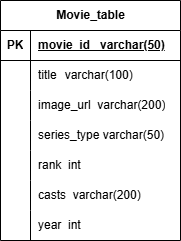

The diagram above was exported from draw.io. Its source (the exported page's mxGraphModel, read from the mxfile embedded in the PNG):
<mxGraphModel dx="1034" dy="412" grid="1" gridSize="10" guides="1" tooltips="1" connect="1" arrows="1" fold="1" page="1" pageScale="1" pageWidth="850" pageHeight="1100" math="0" shadow="0">
  <root>
    <mxCell id="0" />
    <mxCell id="1" parent="0" />
    <mxCell id="QL0mflspIe35ANSJdSik-20" value="Movie_table" style="shape=table;startSize=30;container=1;collapsible=1;childLayout=tableLayout;fixedRows=1;rowLines=0;fontStyle=1;align=center;resizeLast=1;html=1;" parent="1" vertex="1">
      <mxGeometry x="90" y="10" width="180" height="240" as="geometry">
        <mxRectangle x="90" y="20" width="110" height="30" as="alternateBounds" />
      </mxGeometry>
    </mxCell>
    <mxCell id="QL0mflspIe35ANSJdSik-21" value="" style="shape=tableRow;horizontal=0;startSize=0;swimlaneHead=0;swimlaneBody=0;fillColor=none;collapsible=0;dropTarget=0;points=[[0,0.5],[1,0.5]];portConstraint=eastwest;top=0;left=0;right=0;bottom=1;" parent="QL0mflspIe35ANSJdSik-20" vertex="1">
      <mxGeometry y="30" width="180" height="30" as="geometry" />
    </mxCell>
    <mxCell id="QL0mflspIe35ANSJdSik-22" value="PK" style="shape=partialRectangle;connectable=0;fillColor=none;top=0;left=0;bottom=0;right=0;fontStyle=1;overflow=hidden;whiteSpace=wrap;html=1;" parent="QL0mflspIe35ANSJdSik-21" vertex="1">
      <mxGeometry width="30" height="30" as="geometry">
        <mxRectangle width="30" height="30" as="alternateBounds" />
      </mxGeometry>
    </mxCell>
    <mxCell id="QL0mflspIe35ANSJdSik-23" value="movie_id&amp;nbsp; &amp;nbsp;varchar(50)" style="shape=partialRectangle;connectable=0;fillColor=none;top=0;left=0;bottom=0;right=0;align=left;spacingLeft=6;fontStyle=5;overflow=hidden;whiteSpace=wrap;html=1;" parent="QL0mflspIe35ANSJdSik-21" vertex="1">
      <mxGeometry x="30" width="150" height="30" as="geometry">
        <mxRectangle width="150" height="30" as="alternateBounds" />
      </mxGeometry>
    </mxCell>
    <mxCell id="QL0mflspIe35ANSJdSik-24" value="" style="shape=tableRow;horizontal=0;startSize=0;swimlaneHead=0;swimlaneBody=0;fillColor=none;collapsible=0;dropTarget=0;points=[[0,0.5],[1,0.5]];portConstraint=eastwest;top=0;left=0;right=0;bottom=0;" parent="QL0mflspIe35ANSJdSik-20" vertex="1">
      <mxGeometry y="60" width="180" height="30" as="geometry" />
    </mxCell>
    <mxCell id="QL0mflspIe35ANSJdSik-25" value="" style="shape=partialRectangle;connectable=0;fillColor=none;top=0;left=0;bottom=0;right=0;editable=1;overflow=hidden;whiteSpace=wrap;html=1;" parent="QL0mflspIe35ANSJdSik-24" vertex="1">
      <mxGeometry width="30" height="30" as="geometry">
        <mxRectangle width="30" height="30" as="alternateBounds" />
      </mxGeometry>
    </mxCell>
    <mxCell id="QL0mflspIe35ANSJdSik-26" value="title&lt;span style=&quot;white-space: pre;&quot;&gt;&#09;&lt;/span&gt;varchar(100)" style="shape=partialRectangle;connectable=0;fillColor=none;top=0;left=0;bottom=0;right=0;align=left;spacingLeft=6;overflow=hidden;whiteSpace=wrap;html=1;" parent="QL0mflspIe35ANSJdSik-24" vertex="1">
      <mxGeometry x="30" width="150" height="30" as="geometry">
        <mxRectangle width="150" height="30" as="alternateBounds" />
      </mxGeometry>
    </mxCell>
    <mxCell id="QL0mflspIe35ANSJdSik-27" value="" style="shape=tableRow;horizontal=0;startSize=0;swimlaneHead=0;swimlaneBody=0;fillColor=none;collapsible=0;dropTarget=0;points=[[0,0.5],[1,0.5]];portConstraint=eastwest;top=0;left=0;right=0;bottom=0;" parent="QL0mflspIe35ANSJdSik-20" vertex="1">
      <mxGeometry y="90" width="180" height="30" as="geometry" />
    </mxCell>
    <mxCell id="QL0mflspIe35ANSJdSik-28" value="" style="shape=partialRectangle;connectable=0;fillColor=none;top=0;left=0;bottom=0;right=0;editable=1;overflow=hidden;whiteSpace=wrap;html=1;" parent="QL0mflspIe35ANSJdSik-27" vertex="1">
      <mxGeometry width="30" height="30" as="geometry">
        <mxRectangle width="30" height="30" as="alternateBounds" />
      </mxGeometry>
    </mxCell>
    <mxCell id="QL0mflspIe35ANSJdSik-29" value="image_url&amp;nbsp; varchar(200)" style="shape=partialRectangle;connectable=0;fillColor=none;top=0;left=0;bottom=0;right=0;align=left;spacingLeft=6;overflow=hidden;whiteSpace=wrap;html=1;" parent="QL0mflspIe35ANSJdSik-27" vertex="1">
      <mxGeometry x="30" width="150" height="30" as="geometry">
        <mxRectangle width="150" height="30" as="alternateBounds" />
      </mxGeometry>
    </mxCell>
    <mxCell id="QL0mflspIe35ANSJdSik-30" value="" style="shape=tableRow;horizontal=0;startSize=0;swimlaneHead=0;swimlaneBody=0;fillColor=none;collapsible=0;dropTarget=0;points=[[0,0.5],[1,0.5]];portConstraint=eastwest;top=0;left=0;right=0;bottom=0;" parent="QL0mflspIe35ANSJdSik-20" vertex="1">
      <mxGeometry y="120" width="180" height="30" as="geometry" />
    </mxCell>
    <mxCell id="QL0mflspIe35ANSJdSik-31" value="" style="shape=partialRectangle;connectable=0;fillColor=none;top=0;left=0;bottom=0;right=0;editable=1;overflow=hidden;whiteSpace=wrap;html=1;" parent="QL0mflspIe35ANSJdSik-30" vertex="1">
      <mxGeometry width="30" height="30" as="geometry">
        <mxRectangle width="30" height="30" as="alternateBounds" />
      </mxGeometry>
    </mxCell>
    <mxCell id="QL0mflspIe35ANSJdSik-32" value="series_type varchar(50)" style="shape=partialRectangle;connectable=0;fillColor=none;top=0;left=0;bottom=0;right=0;align=left;spacingLeft=6;overflow=hidden;whiteSpace=wrap;html=1;" parent="QL0mflspIe35ANSJdSik-30" vertex="1">
      <mxGeometry x="30" width="150" height="30" as="geometry">
        <mxRectangle width="150" height="30" as="alternateBounds" />
      </mxGeometry>
    </mxCell>
    <mxCell id="QL0mflspIe35ANSJdSik-36" value="" style="shape=tableRow;horizontal=0;startSize=0;swimlaneHead=0;swimlaneBody=0;fillColor=none;collapsible=0;dropTarget=0;points=[[0,0.5],[1,0.5]];portConstraint=eastwest;top=0;left=0;right=0;bottom=0;" parent="QL0mflspIe35ANSJdSik-20" vertex="1">
      <mxGeometry y="150" width="180" height="30" as="geometry" />
    </mxCell>
    <mxCell id="QL0mflspIe35ANSJdSik-37" value="" style="shape=partialRectangle;connectable=0;fillColor=none;top=0;left=0;bottom=0;right=0;editable=1;overflow=hidden;whiteSpace=wrap;html=1;" parent="QL0mflspIe35ANSJdSik-36" vertex="1">
      <mxGeometry width="30" height="30" as="geometry">
        <mxRectangle width="30" height="30" as="alternateBounds" />
      </mxGeometry>
    </mxCell>
    <mxCell id="QL0mflspIe35ANSJdSik-38" value="rank&amp;nbsp; int" style="shape=partialRectangle;connectable=0;fillColor=none;top=0;left=0;bottom=0;right=0;align=left;spacingLeft=6;overflow=hidden;whiteSpace=wrap;html=1;" parent="QL0mflspIe35ANSJdSik-36" vertex="1">
      <mxGeometry x="30" width="150" height="30" as="geometry">
        <mxRectangle width="150" height="30" as="alternateBounds" />
      </mxGeometry>
    </mxCell>
    <mxCell id="QL0mflspIe35ANSJdSik-39" value="" style="shape=tableRow;horizontal=0;startSize=0;swimlaneHead=0;swimlaneBody=0;fillColor=none;collapsible=0;dropTarget=0;points=[[0,0.5],[1,0.5]];portConstraint=eastwest;top=0;left=0;right=0;bottom=0;" parent="QL0mflspIe35ANSJdSik-20" vertex="1">
      <mxGeometry y="180" width="180" height="30" as="geometry" />
    </mxCell>
    <mxCell id="QL0mflspIe35ANSJdSik-40" value="" style="shape=partialRectangle;connectable=0;fillColor=none;top=0;left=0;bottom=0;right=0;editable=1;overflow=hidden;whiteSpace=wrap;html=1;" parent="QL0mflspIe35ANSJdSik-39" vertex="1">
      <mxGeometry width="30" height="30" as="geometry">
        <mxRectangle width="30" height="30" as="alternateBounds" />
      </mxGeometry>
    </mxCell>
    <mxCell id="QL0mflspIe35ANSJdSik-41" value="casts&amp;nbsp; varchar(200)" style="shape=partialRectangle;connectable=0;fillColor=none;top=0;left=0;bottom=0;right=0;align=left;spacingLeft=6;overflow=hidden;whiteSpace=wrap;html=1;" parent="QL0mflspIe35ANSJdSik-39" vertex="1">
      <mxGeometry x="30" width="150" height="30" as="geometry">
        <mxRectangle width="150" height="30" as="alternateBounds" />
      </mxGeometry>
    </mxCell>
    <mxCell id="QL0mflspIe35ANSJdSik-42" value="" style="shape=tableRow;horizontal=0;startSize=0;swimlaneHead=0;swimlaneBody=0;fillColor=none;collapsible=0;dropTarget=0;points=[[0,0.5],[1,0.5]];portConstraint=eastwest;top=0;left=0;right=0;bottom=0;" parent="QL0mflspIe35ANSJdSik-20" vertex="1">
      <mxGeometry y="210" width="180" height="30" as="geometry" />
    </mxCell>
    <mxCell id="QL0mflspIe35ANSJdSik-43" value="" style="shape=partialRectangle;connectable=0;fillColor=none;top=0;left=0;bottom=0;right=0;editable=1;overflow=hidden;whiteSpace=wrap;html=1;" parent="QL0mflspIe35ANSJdSik-42" vertex="1">
      <mxGeometry width="30" height="30" as="geometry">
        <mxRectangle width="30" height="30" as="alternateBounds" />
      </mxGeometry>
    </mxCell>
    <mxCell id="QL0mflspIe35ANSJdSik-44" value="year&amp;nbsp; int" style="shape=partialRectangle;connectable=0;fillColor=none;top=0;left=0;bottom=0;right=0;align=left;spacingLeft=6;overflow=hidden;whiteSpace=wrap;html=1;" parent="QL0mflspIe35ANSJdSik-42" vertex="1">
      <mxGeometry x="30" width="150" height="30" as="geometry">
        <mxRectangle width="150" height="30" as="alternateBounds" />
      </mxGeometry>
    </mxCell>
  </root>
</mxGraphModel>